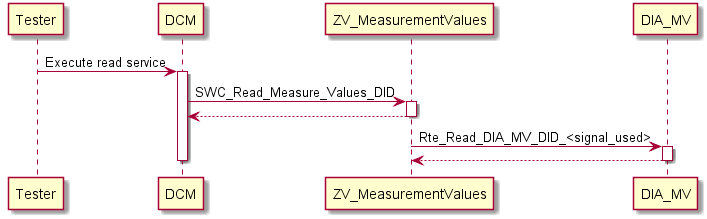

The diagram above was rendered by PlantUML. Its source (embedded in the PNG):
@startuml ZV_MeasurementValues_Dynamic_Behavior_RequestState.png
  participant "Tester" as U
  participant "DCM" as SC
  participant "ZV_MeasurementValues" as S
  participant "DIA_MV" as SS

    U -> SC: Execute read service
    activate SC
      SC -> S: SWC_Read_Measure_Values_DID
      activate S
      return
        S -> SS: Rte_Read_DIA_MV_DID_<signal_used>
        activate SS
        return
    deactivate SC
    deactivate S
    deactivate SS
@enduml